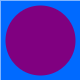

The diagram above was exported from draw.io. Its source (the exported page's mxGraphModel, read from the mxfile embedded in the PNG):
<mxGraphModel dx="755" dy="388" grid="1" gridSize="10" guides="1" tooltips="1" connect="1" arrows="1" fold="1" page="1" pageScale="1" pageWidth="850" pageHeight="1100" math="0" shadow="0">
  <root>
    <mxCell id="0" />
    <mxCell id="1" parent="0" />
    <mxCell id="2" value="" style="whiteSpace=wrap;html=1;aspect=fixed;fillColor=#006aff;strokeColor=none;movable=1;resizable=1;rotatable=1;deletable=1;editable=1;locked=0;connectable=1;container=0;" vertex="1" parent="1">
      <mxGeometry x="380" y="230" width="80" height="80" as="geometry" />
    </mxCell>
    <mxCell id="3" value="" style="ellipse;whiteSpace=wrap;html=1;aspect=fixed;movable=1;resizable=1;rotatable=1;deletable=1;editable=1;locked=0;connectable=1;strokeColor=none;fillColor=#800080;fontColor=#ffffff;" vertex="1" parent="1">
      <mxGeometry x="385" y="235" width="70" height="70" as="geometry" />
    </mxCell>
  </root>
</mxGraphModel>